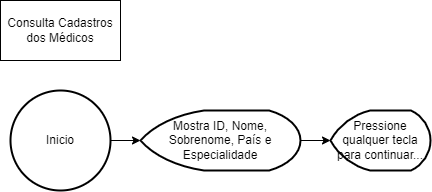

The diagram above was exported from draw.io. Its source (the exported page's mxGraphModel, read from the mxfile embedded in the PNG):
<mxGraphModel dx="868" dy="450" grid="1" gridSize="10" guides="1" tooltips="1" connect="1" arrows="1" fold="1" page="1" pageScale="1" pageWidth="827" pageHeight="1169" math="0" shadow="0">
  <root>
    <mxCell id="0" />
    <mxCell id="1" parent="0" />
    <mxCell id="uQ_sV-DSwrCm4WwmHAqj-2" value="Consulta Cadastros dos Médicos" style="rounded=0;whiteSpace=wrap;html=1;" parent="1" vertex="1">
      <mxGeometry x="20" y="20" width="120" height="60" as="geometry" />
    </mxCell>
    <mxCell id="uQ_sV-DSwrCm4WwmHAqj-4" style="edgeStyle=orthogonalEdgeStyle;rounded=0;orthogonalLoop=1;jettySize=auto;html=1;exitX=1;exitY=0.5;exitDx=0;exitDy=0;exitPerimeter=0;" parent="1" source="uQ_sV-DSwrCm4WwmHAqj-3" target="uQ_sV-DSwrCm4WwmHAqj-5" edge="1">
      <mxGeometry relative="1" as="geometry">
        <mxPoint x="170" y="160" as="targetPoint" />
      </mxGeometry>
    </mxCell>
    <mxCell id="uQ_sV-DSwrCm4WwmHAqj-3" value="Inicio" style="strokeWidth=2;html=1;shape=mxgraph.flowchart.start_2;whiteSpace=wrap;" parent="1" vertex="1">
      <mxGeometry x="30" y="110" width="100" height="100" as="geometry" />
    </mxCell>
    <mxCell id="uQ_sV-DSwrCm4WwmHAqj-6" style="edgeStyle=orthogonalEdgeStyle;rounded=0;orthogonalLoop=1;jettySize=auto;html=1;exitX=1;exitY=0.5;exitDx=0;exitDy=0;exitPerimeter=0;" parent="1" source="uQ_sV-DSwrCm4WwmHAqj-5" target="uQ_sV-DSwrCm4WwmHAqj-7" edge="1">
      <mxGeometry relative="1" as="geometry">
        <mxPoint x="300" y="160" as="targetPoint" />
      </mxGeometry>
    </mxCell>
    <mxCell id="uQ_sV-DSwrCm4WwmHAqj-5" value="Mostra ID, Nome, Sobrenome, País e Especialidade" style="strokeWidth=2;html=1;shape=mxgraph.flowchart.display;whiteSpace=wrap;" parent="1" vertex="1">
      <mxGeometry x="160" y="130" width="160" height="60" as="geometry" />
    </mxCell>
    <mxCell id="uQ_sV-DSwrCm4WwmHAqj-7" value="Pressione qualquer tecla para continuar..." style="strokeWidth=2;html=1;shape=mxgraph.flowchart.display;whiteSpace=wrap;" parent="1" vertex="1">
      <mxGeometry x="350" y="130" width="100" height="60" as="geometry" />
    </mxCell>
  </root>
</mxGraphModel>